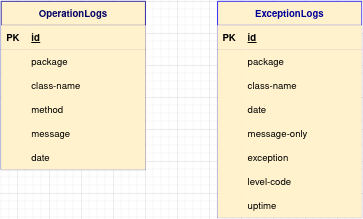

The diagram above was exported from draw.io. Its source (the exported page's mxGraphModel, read from the mxfile embedded in the PNG):
<mxGraphModel dx="1422" dy="771" grid="1" gridSize="10" guides="1" tooltips="1" connect="1" arrows="1" fold="1" page="1" pageScale="1" pageWidth="850" pageHeight="1100" math="0" shadow="0" extFonts="Permanent Marker^https://fonts.googleapis.com/css?family=Permanent+Marker">
  <root>
    <mxCell id="0" />
    <mxCell id="1" parent="0" />
    <mxCell id="YzWVdhzRjNoXY7b67cWo-22" value="ExceptionLogs" style="shape=table;startSize=30;container=1;collapsible=1;childLayout=tableLayout;fixedRows=1;rowLines=0;fontStyle=1;align=center;resizeLast=1;fillColor=#fff2cc;fontColor=#000099;strokeColor=#0000FF;perimeterSpacing=3;" vertex="1" parent="1">
      <mxGeometry x="490" y="240" width="180" height="270" as="geometry" />
    </mxCell>
    <mxCell id="YzWVdhzRjNoXY7b67cWo-23" value="" style="shape=partialRectangle;collapsible=0;dropTarget=0;pointerEvents=0;fillColor=#fff2cc;top=0;left=0;bottom=1;right=0;points=[[0,0.5],[1,0.5]];portConstraint=eastwest;strokeColor=#0000FF;perimeterSpacing=3;" vertex="1" parent="YzWVdhzRjNoXY7b67cWo-22">
      <mxGeometry y="30" width="180" height="30" as="geometry" />
    </mxCell>
    <mxCell id="YzWVdhzRjNoXY7b67cWo-24" value="PK" style="shape=partialRectangle;connectable=0;fillColor=#fff2cc;top=0;left=0;bottom=0;right=0;fontStyle=1;overflow=hidden;strokeColor=#0000FF;perimeterSpacing=3;" vertex="1" parent="YzWVdhzRjNoXY7b67cWo-23">
      <mxGeometry width="30" height="30" as="geometry" />
    </mxCell>
    <mxCell id="YzWVdhzRjNoXY7b67cWo-25" value="id" style="shape=partialRectangle;connectable=0;fillColor=#fff2cc;top=0;left=0;bottom=0;right=0;align=left;spacingLeft=6;fontStyle=5;overflow=hidden;strokeColor=#0000FF;perimeterSpacing=3;" vertex="1" parent="YzWVdhzRjNoXY7b67cWo-23">
      <mxGeometry x="30" width="150" height="30" as="geometry" />
    </mxCell>
    <mxCell id="YzWVdhzRjNoXY7b67cWo-26" value="" style="shape=partialRectangle;collapsible=0;dropTarget=0;pointerEvents=0;fillColor=#fff2cc;top=0;left=0;bottom=0;right=0;points=[[0,0.5],[1,0.5]];portConstraint=eastwest;strokeColor=#000066;perimeterSpacing=3;" vertex="1" parent="YzWVdhzRjNoXY7b67cWo-22">
      <mxGeometry y="60" width="180" height="30" as="geometry" />
    </mxCell>
    <mxCell id="YzWVdhzRjNoXY7b67cWo-27" value="" style="shape=partialRectangle;connectable=0;fillColor=#fff2cc;top=0;left=0;bottom=0;right=0;editable=1;overflow=hidden;strokeColor=#000066;perimeterSpacing=3;" vertex="1" parent="YzWVdhzRjNoXY7b67cWo-26">
      <mxGeometry width="30" height="30" as="geometry" />
    </mxCell>
    <mxCell id="YzWVdhzRjNoXY7b67cWo-28" value="package" style="shape=partialRectangle;connectable=0;fillColor=#fff2cc;top=0;left=0;bottom=0;right=0;align=left;spacingLeft=6;overflow=hidden;strokeColor=#000066;perimeterSpacing=3;" vertex="1" parent="YzWVdhzRjNoXY7b67cWo-26">
      <mxGeometry x="30" width="150" height="30" as="geometry" />
    </mxCell>
    <mxCell id="YzWVdhzRjNoXY7b67cWo-29" value="" style="shape=partialRectangle;collapsible=0;dropTarget=0;pointerEvents=0;fillColor=#fff2cc;top=0;left=0;bottom=0;right=0;points=[[0,0.5],[1,0.5]];portConstraint=eastwest;strokeColor=#000066;perimeterSpacing=3;" vertex="1" parent="YzWVdhzRjNoXY7b67cWo-22">
      <mxGeometry y="90" width="180" height="30" as="geometry" />
    </mxCell>
    <mxCell id="YzWVdhzRjNoXY7b67cWo-30" value="" style="shape=partialRectangle;connectable=0;fillColor=#fff2cc;top=0;left=0;bottom=0;right=0;editable=1;overflow=hidden;strokeColor=#000066;perimeterSpacing=3;" vertex="1" parent="YzWVdhzRjNoXY7b67cWo-29">
      <mxGeometry width="30" height="30" as="geometry" />
    </mxCell>
    <mxCell id="YzWVdhzRjNoXY7b67cWo-31" value="class-name" style="shape=partialRectangle;connectable=0;fillColor=#fff2cc;top=0;left=0;bottom=0;right=0;align=left;spacingLeft=6;overflow=hidden;strokeColor=#000066;perimeterSpacing=3;" vertex="1" parent="YzWVdhzRjNoXY7b67cWo-29">
      <mxGeometry x="30" width="150" height="30" as="geometry" />
    </mxCell>
    <mxCell id="YzWVdhzRjNoXY7b67cWo-32" value="" style="shape=partialRectangle;collapsible=0;dropTarget=0;pointerEvents=0;fillColor=#fff2cc;top=0;left=0;bottom=0;right=0;points=[[0,0.5],[1,0.5]];portConstraint=eastwest;strokeColor=#000066;perimeterSpacing=3;" vertex="1" parent="YzWVdhzRjNoXY7b67cWo-22">
      <mxGeometry y="120" width="180" height="30" as="geometry" />
    </mxCell>
    <mxCell id="YzWVdhzRjNoXY7b67cWo-33" value="" style="shape=partialRectangle;connectable=0;fillColor=#fff2cc;top=0;left=0;bottom=0;right=0;editable=1;overflow=hidden;strokeColor=#000066;perimeterSpacing=3;" vertex="1" parent="YzWVdhzRjNoXY7b67cWo-32">
      <mxGeometry width="30" height="30" as="geometry" />
    </mxCell>
    <mxCell id="YzWVdhzRjNoXY7b67cWo-34" value="date" style="shape=partialRectangle;connectable=0;fillColor=#fff2cc;top=0;left=0;bottom=0;right=0;align=left;spacingLeft=6;overflow=hidden;strokeColor=#000066;perimeterSpacing=3;" vertex="1" parent="YzWVdhzRjNoXY7b67cWo-32">
      <mxGeometry x="30" width="150" height="30" as="geometry" />
    </mxCell>
    <mxCell id="YzWVdhzRjNoXY7b67cWo-36" value="" style="shape=partialRectangle;collapsible=0;dropTarget=0;pointerEvents=0;fillColor=#fff2cc;top=0;left=0;bottom=0;right=0;points=[[0,0.5],[1,0.5]];portConstraint=eastwest;strokeColor=#000066;perimeterSpacing=3;" vertex="1" parent="YzWVdhzRjNoXY7b67cWo-22">
      <mxGeometry y="150" width="180" height="30" as="geometry" />
    </mxCell>
    <mxCell id="YzWVdhzRjNoXY7b67cWo-37" value="" style="shape=partialRectangle;connectable=0;fillColor=#fff2cc;top=0;left=0;bottom=0;right=0;editable=1;overflow=hidden;strokeColor=#000066;perimeterSpacing=3;" vertex="1" parent="YzWVdhzRjNoXY7b67cWo-36">
      <mxGeometry width="30" height="30" as="geometry" />
    </mxCell>
    <mxCell id="YzWVdhzRjNoXY7b67cWo-38" value="message-only" style="shape=partialRectangle;connectable=0;fillColor=#fff2cc;top=0;left=0;bottom=0;right=0;align=left;spacingLeft=6;overflow=hidden;strokeColor=#000066;perimeterSpacing=3;" vertex="1" parent="YzWVdhzRjNoXY7b67cWo-36">
      <mxGeometry x="30" width="150" height="30" as="geometry" />
    </mxCell>
    <mxCell id="YzWVdhzRjNoXY7b67cWo-40" value="" style="shape=partialRectangle;collapsible=0;dropTarget=0;pointerEvents=0;fillColor=#fff2cc;top=0;left=0;bottom=0;right=0;points=[[0,0.5],[1,0.5]];portConstraint=eastwest;strokeColor=#000066;perimeterSpacing=3;" vertex="1" parent="YzWVdhzRjNoXY7b67cWo-22">
      <mxGeometry y="180" width="180" height="30" as="geometry" />
    </mxCell>
    <mxCell id="YzWVdhzRjNoXY7b67cWo-41" value="" style="shape=partialRectangle;connectable=0;fillColor=#fff2cc;top=0;left=0;bottom=0;right=0;editable=1;overflow=hidden;strokeColor=#000066;perimeterSpacing=3;" vertex="1" parent="YzWVdhzRjNoXY7b67cWo-40">
      <mxGeometry width="30" height="30" as="geometry" />
    </mxCell>
    <mxCell id="YzWVdhzRjNoXY7b67cWo-42" value="exception" style="shape=partialRectangle;connectable=0;fillColor=#fff2cc;top=0;left=0;bottom=0;right=0;align=left;spacingLeft=6;overflow=hidden;strokeColor=#000066;perimeterSpacing=3;" vertex="1" parent="YzWVdhzRjNoXY7b67cWo-40">
      <mxGeometry x="30" width="150" height="30" as="geometry" />
    </mxCell>
    <mxCell id="YzWVdhzRjNoXY7b67cWo-44" value="" style="shape=partialRectangle;collapsible=0;dropTarget=0;pointerEvents=0;fillColor=#fff2cc;top=0;left=0;bottom=0;right=0;points=[[0,0.5],[1,0.5]];portConstraint=eastwest;strokeColor=#000066;perimeterSpacing=3;" vertex="1" parent="YzWVdhzRjNoXY7b67cWo-22">
      <mxGeometry y="210" width="180" height="30" as="geometry" />
    </mxCell>
    <mxCell id="YzWVdhzRjNoXY7b67cWo-45" value="" style="shape=partialRectangle;connectable=0;fillColor=#fff2cc;top=0;left=0;bottom=0;right=0;editable=1;overflow=hidden;strokeColor=#000066;perimeterSpacing=3;" vertex="1" parent="YzWVdhzRjNoXY7b67cWo-44">
      <mxGeometry width="30" height="30" as="geometry" />
    </mxCell>
    <mxCell id="YzWVdhzRjNoXY7b67cWo-46" value="level-code" style="shape=partialRectangle;connectable=0;fillColor=#fff2cc;top=0;left=0;bottom=0;right=0;align=left;spacingLeft=6;overflow=hidden;strokeColor=#000066;perimeterSpacing=3;" vertex="1" parent="YzWVdhzRjNoXY7b67cWo-44">
      <mxGeometry x="30" width="150" height="30" as="geometry" />
    </mxCell>
    <mxCell id="YzWVdhzRjNoXY7b67cWo-48" value="" style="shape=partialRectangle;collapsible=0;dropTarget=0;pointerEvents=0;fillColor=#fff2cc;top=0;left=0;bottom=0;right=0;points=[[0,0.5],[1,0.5]];portConstraint=eastwest;strokeColor=#000066;perimeterSpacing=3;" vertex="1" parent="YzWVdhzRjNoXY7b67cWo-22">
      <mxGeometry y="240" width="180" height="30" as="geometry" />
    </mxCell>
    <mxCell id="YzWVdhzRjNoXY7b67cWo-49" value="" style="shape=partialRectangle;connectable=0;fillColor=#fff2cc;top=0;left=0;bottom=0;right=0;editable=1;overflow=hidden;strokeColor=#000066;perimeterSpacing=3;" vertex="1" parent="YzWVdhzRjNoXY7b67cWo-48">
      <mxGeometry width="30" height="30" as="geometry" />
    </mxCell>
    <mxCell id="YzWVdhzRjNoXY7b67cWo-50" value="uptime" style="shape=partialRectangle;connectable=0;fillColor=#fff2cc;top=0;left=0;bottom=0;right=0;align=left;spacingLeft=6;overflow=hidden;strokeColor=#000066;perimeterSpacing=3;" vertex="1" parent="YzWVdhzRjNoXY7b67cWo-48">
      <mxGeometry x="30" width="150" height="30" as="geometry" />
    </mxCell>
    <mxCell id="YzWVdhzRjNoXY7b67cWo-1" value="OperationLogs" style="shape=table;startSize=30;container=1;collapsible=1;childLayout=tableLayout;fixedRows=1;rowLines=0;fontStyle=1;align=center;resizeLast=1;fillColor=#fff2cc;perimeterSpacing=3;strokeColor=#000099;fontColor=#000066;" vertex="1" parent="1">
      <mxGeometry x="220" y="240" width="180" height="210" as="geometry" />
    </mxCell>
    <mxCell id="YzWVdhzRjNoXY7b67cWo-2" value="" style="shape=partialRectangle;collapsible=0;dropTarget=0;pointerEvents=0;fillColor=#fff2cc;top=0;left=0;bottom=1;right=0;points=[[0,0.5],[1,0.5]];portConstraint=eastwest;perimeterSpacing=3;strokeColor=#000099;" vertex="1" parent="YzWVdhzRjNoXY7b67cWo-1">
      <mxGeometry y="30" width="180" height="30" as="geometry" />
    </mxCell>
    <mxCell id="YzWVdhzRjNoXY7b67cWo-3" value="PK" style="shape=partialRectangle;connectable=0;fillColor=#fff2cc;top=0;left=0;bottom=0;right=0;fontStyle=1;overflow=hidden;perimeterSpacing=3;strokeColor=#000099;" vertex="1" parent="YzWVdhzRjNoXY7b67cWo-2">
      <mxGeometry width="30" height="30" as="geometry" />
    </mxCell>
    <mxCell id="YzWVdhzRjNoXY7b67cWo-4" value="id" style="shape=partialRectangle;connectable=0;fillColor=#fff2cc;top=0;left=0;bottom=0;right=0;align=left;spacingLeft=6;fontStyle=5;overflow=hidden;perimeterSpacing=3;strokeColor=#000099;" vertex="1" parent="YzWVdhzRjNoXY7b67cWo-2">
      <mxGeometry x="30" width="150" height="30" as="geometry" />
    </mxCell>
    <mxCell id="YzWVdhzRjNoXY7b67cWo-5" value="" style="shape=partialRectangle;collapsible=0;dropTarget=0;pointerEvents=0;fillColor=#fff2cc;top=0;left=0;bottom=0;right=0;points=[[0,0.5],[1,0.5]];portConstraint=eastwest;perimeterSpacing=3;strokeColor=#000099;" vertex="1" parent="YzWVdhzRjNoXY7b67cWo-1">
      <mxGeometry y="60" width="180" height="30" as="geometry" />
    </mxCell>
    <mxCell id="YzWVdhzRjNoXY7b67cWo-6" value="" style="shape=partialRectangle;connectable=0;fillColor=#fff2cc;top=0;left=0;bottom=0;right=0;editable=1;overflow=hidden;perimeterSpacing=3;strokeColor=#000099;" vertex="1" parent="YzWVdhzRjNoXY7b67cWo-5">
      <mxGeometry width="30" height="30" as="geometry" />
    </mxCell>
    <mxCell id="YzWVdhzRjNoXY7b67cWo-7" value="package" style="shape=partialRectangle;connectable=0;fillColor=#fff2cc;top=0;left=0;bottom=0;right=0;align=left;spacingLeft=6;overflow=hidden;perimeterSpacing=3;strokeColor=#000099;" vertex="1" parent="YzWVdhzRjNoXY7b67cWo-5">
      <mxGeometry x="30" width="150" height="30" as="geometry" />
    </mxCell>
    <mxCell id="YzWVdhzRjNoXY7b67cWo-8" value="" style="shape=partialRectangle;collapsible=0;dropTarget=0;pointerEvents=0;fillColor=#fff2cc;top=0;left=0;bottom=0;right=0;points=[[0,0.5],[1,0.5]];portConstraint=eastwest;perimeterSpacing=3;strokeColor=#000099;" vertex="1" parent="YzWVdhzRjNoXY7b67cWo-1">
      <mxGeometry y="90" width="180" height="30" as="geometry" />
    </mxCell>
    <mxCell id="YzWVdhzRjNoXY7b67cWo-9" value="" style="shape=partialRectangle;connectable=0;fillColor=#fff2cc;top=0;left=0;bottom=0;right=0;editable=1;overflow=hidden;perimeterSpacing=3;strokeColor=#000099;" vertex="1" parent="YzWVdhzRjNoXY7b67cWo-8">
      <mxGeometry width="30" height="30" as="geometry" />
    </mxCell>
    <mxCell id="YzWVdhzRjNoXY7b67cWo-10" value="class-name" style="shape=partialRectangle;connectable=0;fillColor=#fff2cc;top=0;left=0;bottom=0;right=0;align=left;spacingLeft=6;overflow=hidden;perimeterSpacing=3;strokeColor=#000099;" vertex="1" parent="YzWVdhzRjNoXY7b67cWo-8">
      <mxGeometry x="30" width="150" height="30" as="geometry" />
    </mxCell>
    <mxCell id="YzWVdhzRjNoXY7b67cWo-11" value="" style="shape=partialRectangle;collapsible=0;dropTarget=0;pointerEvents=0;fillColor=#fff2cc;top=0;left=0;bottom=0;right=0;points=[[0,0.5],[1,0.5]];portConstraint=eastwest;perimeterSpacing=3;strokeColor=#000099;" vertex="1" parent="YzWVdhzRjNoXY7b67cWo-1">
      <mxGeometry y="120" width="180" height="30" as="geometry" />
    </mxCell>
    <mxCell id="YzWVdhzRjNoXY7b67cWo-12" value="" style="shape=partialRectangle;connectable=0;fillColor=#fff2cc;top=0;left=0;bottom=0;right=0;editable=1;overflow=hidden;perimeterSpacing=3;strokeColor=#000099;" vertex="1" parent="YzWVdhzRjNoXY7b67cWo-11">
      <mxGeometry width="30" height="30" as="geometry" />
    </mxCell>
    <mxCell id="YzWVdhzRjNoXY7b67cWo-13" value="method" style="shape=partialRectangle;connectable=0;fillColor=#fff2cc;top=0;left=0;bottom=0;right=0;align=left;spacingLeft=6;overflow=hidden;perimeterSpacing=3;strokeColor=#000099;" vertex="1" parent="YzWVdhzRjNoXY7b67cWo-11">
      <mxGeometry x="30" width="150" height="30" as="geometry" />
    </mxCell>
    <mxCell id="YzWVdhzRjNoXY7b67cWo-15" value="" style="shape=partialRectangle;collapsible=0;dropTarget=0;pointerEvents=0;fillColor=#fff2cc;top=0;left=0;bottom=0;right=0;points=[[0,0.5],[1,0.5]];portConstraint=eastwest;perimeterSpacing=3;strokeColor=#000099;" vertex="1" parent="YzWVdhzRjNoXY7b67cWo-1">
      <mxGeometry y="150" width="180" height="30" as="geometry" />
    </mxCell>
    <mxCell id="YzWVdhzRjNoXY7b67cWo-16" value="" style="shape=partialRectangle;connectable=0;fillColor=#fff2cc;top=0;left=0;bottom=0;right=0;editable=1;overflow=hidden;perimeterSpacing=3;strokeColor=#000099;" vertex="1" parent="YzWVdhzRjNoXY7b67cWo-15">
      <mxGeometry width="30" height="30" as="geometry" />
    </mxCell>
    <mxCell id="YzWVdhzRjNoXY7b67cWo-17" value="message" style="shape=partialRectangle;connectable=0;fillColor=#fff2cc;top=0;left=0;bottom=0;right=0;align=left;spacingLeft=6;overflow=hidden;perimeterSpacing=3;strokeColor=#000099;" vertex="1" parent="YzWVdhzRjNoXY7b67cWo-15">
      <mxGeometry x="30" width="150" height="30" as="geometry" />
    </mxCell>
    <mxCell id="YzWVdhzRjNoXY7b67cWo-19" value="" style="shape=partialRectangle;collapsible=0;dropTarget=0;pointerEvents=0;fillColor=#fff2cc;top=0;left=0;bottom=0;right=0;points=[[0,0.5],[1,0.5]];portConstraint=eastwest;perimeterSpacing=3;strokeColor=#000099;" vertex="1" parent="YzWVdhzRjNoXY7b67cWo-1">
      <mxGeometry y="180" width="180" height="30" as="geometry" />
    </mxCell>
    <mxCell id="YzWVdhzRjNoXY7b67cWo-20" value="" style="shape=partialRectangle;connectable=0;fillColor=#fff2cc;top=0;left=0;bottom=0;right=0;editable=1;overflow=hidden;perimeterSpacing=3;strokeColor=#000099;" vertex="1" parent="YzWVdhzRjNoXY7b67cWo-19">
      <mxGeometry width="30" height="30" as="geometry" />
    </mxCell>
    <mxCell id="YzWVdhzRjNoXY7b67cWo-21" value="date" style="shape=partialRectangle;connectable=0;fillColor=#fff2cc;top=0;left=0;bottom=0;right=0;align=left;spacingLeft=6;overflow=hidden;perimeterSpacing=3;strokeColor=#000099;" vertex="1" parent="YzWVdhzRjNoXY7b67cWo-19">
      <mxGeometry x="30" width="150" height="30" as="geometry" />
    </mxCell>
  </root>
</mxGraphModel>